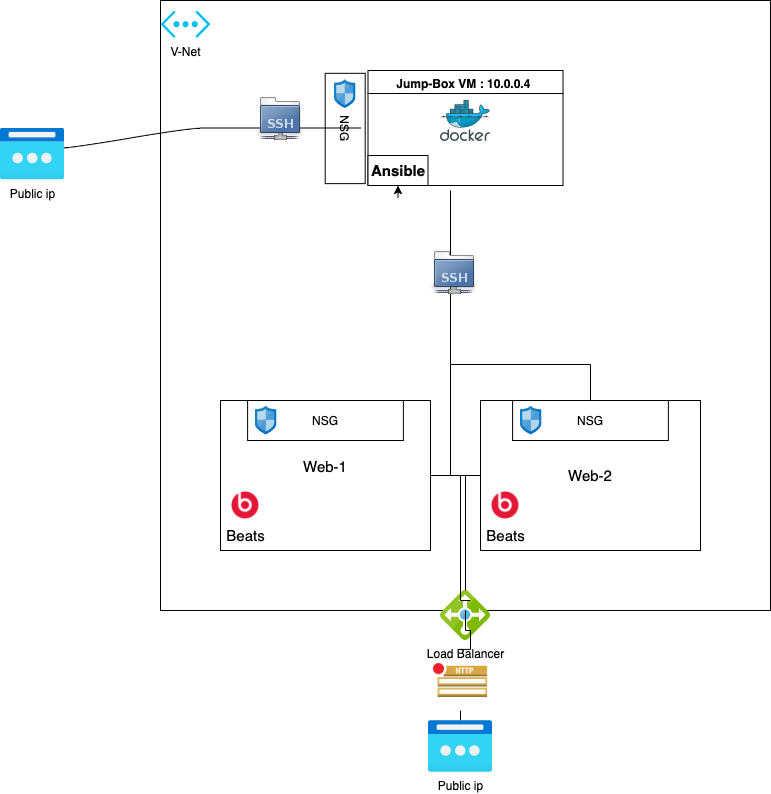

The diagram above was exported from draw.io. Its source (the exported page's mxGraphModel, read from the mxfile embedded in the PNG):
<mxGraphModel dx="2066" dy="1165" grid="1" gridSize="10" guides="1" tooltips="1" connect="1" arrows="1" fold="1" page="1" pageScale="1" pageWidth="850" pageHeight="1100" math="0" shadow="0">
  <root>
    <mxCell id="0" />
    <mxCell id="1" parent="0" />
    <mxCell id="O5DUpueEivnnqcyf4yUr-1" value="" style="whiteSpace=wrap;html=1;aspect=fixed;" vertex="1" parent="1">
      <mxGeometry x="690" y="310" width="610" height="610" as="geometry" />
    </mxCell>
    <mxCell id="O5DUpueEivnnqcyf4yUr-2" value="NSG" style="rounded=0;whiteSpace=wrap;html=1;rotation=90;fillColor=#FFFFFF;" vertex="1" parent="1">
      <mxGeometry x="819.54" y="417.98" width="110.31" height="40" as="geometry" />
    </mxCell>
    <mxCell id="O5DUpueEivnnqcyf4yUr-3" value="V-Net" style="verticalLabelPosition=bottom;html=1;verticalAlign=top;align=center;strokeColor=none;fillColor=#00BEF2;shape=mxgraph.azure.virtual_network;pointerEvents=1;" vertex="1" parent="1">
      <mxGeometry x="690" y="320" width="50" height="27.500000000000004" as="geometry" />
    </mxCell>
    <mxCell id="O5DUpueEivnnqcyf4yUr-4" value="" style="aspect=fixed;html=1;points=[];align=center;image;fontSize=12;image=img/lib/mscae/Network_Security_Groups_Classic.svg;" vertex="1" parent="1">
      <mxGeometry x="864.06" y="389.23" width="21.28" height="28.75" as="geometry" />
    </mxCell>
    <mxCell id="O5DUpueEivnnqcyf4yUr-5" value="Jump-Box VM : 10.0.0.4 &#10;" style="swimlane;fillColor=#FFFFFF;verticalAlign=top;" vertex="1" parent="1">
      <mxGeometry x="897.5" y="380" width="195" height="115" as="geometry" />
    </mxCell>
    <mxCell id="O5DUpueEivnnqcyf4yUr-6" value="" style="aspect=fixed;html=1;points=[];align=center;image;fontSize=12;image=img/lib/mscae/Docker.svg;fillColor=#FFFFFF;" vertex="1" parent="O5DUpueEivnnqcyf4yUr-5">
      <mxGeometry x="72.5" y="30" width="50" height="41" as="geometry" />
    </mxCell>
    <mxCell id="O5DUpueEivnnqcyf4yUr-7" value="Ansible" style="html=1;whiteSpace=wrap;container=1;recursiveResize=0;collapsible=0;fillColor=#FFFFFF;verticalAlign=middle;fontStyle=1;fontSize=15;" vertex="1" parent="O5DUpueEivnnqcyf4yUr-5">
      <mxGeometry y="85" width="60" height="30" as="geometry" />
    </mxCell>
    <mxCell id="O5DUpueEivnnqcyf4yUr-8" style="edgeStyle=orthogonalEdgeStyle;rounded=0;orthogonalLoop=1;jettySize=auto;html=1;exitX=0.5;exitY=0.75;exitDx=0;exitDy=0;entryX=0.5;entryY=1;entryDx=0;entryDy=0;fontSize=15;exitPerimeter=0;" edge="1" parent="O5DUpueEivnnqcyf4yUr-7" target="O5DUpueEivnnqcyf4yUr-7">
      <mxGeometry relative="1" as="geometry">
        <mxPoint x="30" y="42.49999999999977" as="sourcePoint" />
      </mxGeometry>
    </mxCell>
    <mxCell id="O5DUpueEivnnqcyf4yUr-9" value="" style="edgeStyle=orthogonalEdgeStyle;startArrow=none;endArrow=none;rounded=0;targetPortConstraint=eastwest;sourcePortConstraint=northsouth;fontSize=15;" edge="1" parent="1" target="O5DUpueEivnnqcyf4yUr-11">
      <mxGeometry relative="1" as="geometry">
        <mxPoint x="980" y="604" as="sourcePoint" />
      </mxGeometry>
    </mxCell>
    <mxCell id="O5DUpueEivnnqcyf4yUr-10" value="" style="edgeStyle=orthogonalEdgeStyle;startArrow=none;endArrow=none;rounded=0;targetPortConstraint=eastwest;sourcePortConstraint=northsouth;fontSize=15;" edge="1" parent="1" target="O5DUpueEivnnqcyf4yUr-12">
      <mxGeometry relative="1" as="geometry">
        <mxPoint x="980" y="500" as="sourcePoint" />
        <Array as="points">
          <mxPoint x="980" y="674" />
        </Array>
      </mxGeometry>
    </mxCell>
    <mxCell id="O5DUpueEivnnqcyf4yUr-11" value="Web-1&lt;br&gt;&lt;br&gt;" style="whiteSpace=wrap;html=1;align=center;verticalAlign=middle;treeFolding=1;treeMoving=1;fontSize=15;fillColor=#FFFFFF;" vertex="1" parent="1">
      <mxGeometry x="750" y="710" width="210" height="150" as="geometry" />
    </mxCell>
    <mxCell id="O5DUpueEivnnqcyf4yUr-12" value="Web-2" style="whiteSpace=wrap;html=1;align=center;verticalAlign=middle;treeFolding=1;treeMoving=1;fontSize=15;fillColor=#FFFFFF;" vertex="1" parent="1">
      <mxGeometry x="1010" y="710" width="220" height="150" as="geometry" />
    </mxCell>
    <mxCell id="O5DUpueEivnnqcyf4yUr-13" value="Beats&lt;br&gt;" style="shape=image;html=1;verticalAlign=top;verticalLabelPosition=bottom;labelBackgroundColor=#ffffff;imageAspect=0;aspect=fixed;image=https://cdn4.iconfinder.com/data/icons/flat-brand-logo-2/512/beats-128.png;fontSize=15;fillColor=#FFFFFF;" vertex="1" parent="1">
      <mxGeometry x="760" y="800" width="30" height="30" as="geometry" />
    </mxCell>
    <mxCell id="O5DUpueEivnnqcyf4yUr-14" value="Beats&lt;br&gt;" style="shape=image;html=1;verticalAlign=top;verticalLabelPosition=bottom;labelBackgroundColor=#ffffff;imageAspect=0;aspect=fixed;image=https://cdn4.iconfinder.com/data/icons/flat-brand-logo-2/512/beats-128.png;fontSize=15;fillColor=#FFFFFF;" vertex="1" parent="1">
      <mxGeometry x="1020" y="800" width="30" height="30" as="geometry" />
    </mxCell>
    <mxCell id="O5DUpueEivnnqcyf4yUr-15" value="SSH" style="whiteSpace=wrap;html=1;shape=partialRectangle;top=0;left=0;bottom=1;right=0;points=[[0,1],[1,1]];fillColor=none;align=center;verticalAlign=bottom;routingCenterY=0.5;snapToPoint=1;recursiveResize=0;autosize=1;treeFolding=1;treeMoving=1;newEdgeStyle={&quot;edgeStyle&quot;:&quot;entityRelationEdgeStyle&quot;,&quot;startArrow&quot;:&quot;none&quot;,&quot;endArrow&quot;:&quot;none&quot;,&quot;segment&quot;:10,&quot;curved&quot;:1};fontSize=15;" vertex="1" parent="1">
      <mxGeometry x="730" y="417.5" width="160" height="20" as="geometry" />
    </mxCell>
    <mxCell id="O5DUpueEivnnqcyf4yUr-16" value="" style="edgeStyle=entityRelationEdgeStyle;startArrow=none;endArrow=none;segment=10;curved=1;fontSize=15;" edge="1" parent="1" target="O5DUpueEivnnqcyf4yUr-15">
      <mxGeometry relative="1" as="geometry">
        <mxPoint x="590" y="457.5" as="sourcePoint" />
      </mxGeometry>
    </mxCell>
    <mxCell id="O5DUpueEivnnqcyf4yUr-17" value="Public ip" style="aspect=fixed;html=1;points=[];align=center;image;fontSize=12;image=img/lib/azure2/networking/Public_IP_Addresses_Classic.svg;fillColor=#FFFFFF;" vertex="1" parent="1">
      <mxGeometry x="530" y="437.5" width="64" height="52" as="geometry" />
    </mxCell>
    <mxCell id="O5DUpueEivnnqcyf4yUr-18" value="" style="shape=image;html=1;verticalAlign=top;verticalLabelPosition=bottom;labelBackgroundColor=#ffffff;imageAspect=0;aspect=fixed;image=https://cdn2.iconfinder.com/data/icons/stilllife/48x48/filesystems/gnome-fs-ssh.png;fontSize=15;fillColor=#FFFFFF;" vertex="1" parent="1">
      <mxGeometry x="786" y="406" width="48" height="48" as="geometry" />
    </mxCell>
    <mxCell id="O5DUpueEivnnqcyf4yUr-19" value="" style="shape=image;html=1;verticalAlign=top;verticalLabelPosition=bottom;labelBackgroundColor=#ffffff;imageAspect=0;aspect=fixed;image=https://cdn2.iconfinder.com/data/icons/stilllife/48x48/filesystems/gnome-fs-ssh.png;fontSize=15;fillColor=#FFFFFF;" vertex="1" parent="1">
      <mxGeometry x="960" y="560" width="48" height="48" as="geometry" />
    </mxCell>
    <mxCell id="O5DUpueEivnnqcyf4yUr-20" value="Load Balancer&lt;br&gt;" style="aspect=fixed;html=1;points=[];align=center;image;fontSize=12;image=img/lib/mscae/Load_Balancer_feature.svg;fillColor=#FFFFFF;" vertex="1" parent="1">
      <mxGeometry x="970" y="900" width="50" height="50" as="geometry" />
    </mxCell>
    <mxCell id="O5DUpueEivnnqcyf4yUr-21" value="NSG" style="rounded=0;whiteSpace=wrap;html=1;rotation=0;fillColor=#FFFFFF;" vertex="1" parent="1">
      <mxGeometry x="1042.1" y="710" width="155.79" height="40" as="geometry" />
    </mxCell>
    <mxCell id="O5DUpueEivnnqcyf4yUr-22" value="" style="aspect=fixed;html=1;points=[];align=center;image;fontSize=12;image=img/lib/mscae/Network_Security_Groups_Classic.svg;" vertex="1" parent="1">
      <mxGeometry x="1050" y="715.63" width="21.28" height="28.75" as="geometry" />
    </mxCell>
    <mxCell id="O5DUpueEivnnqcyf4yUr-23" value="NSG" style="rounded=0;whiteSpace=wrap;html=1;rotation=0;fillColor=#FFFFFF;" vertex="1" parent="1">
      <mxGeometry x="777.0999999999999" y="710" width="155.79" height="40" as="geometry" />
    </mxCell>
    <mxCell id="O5DUpueEivnnqcyf4yUr-24" value="" style="aspect=fixed;html=1;points=[];align=center;image;fontSize=12;image=img/lib/mscae/Network_Security_Groups_Classic.svg;" vertex="1" parent="1">
      <mxGeometry x="785" y="715.63" width="21.28" height="28.75" as="geometry" />
    </mxCell>
    <mxCell id="O5DUpueEivnnqcyf4yUr-25" value="" style="edgeStyle=orthogonalEdgeStyle;startArrow=none;endArrow=none;rounded=0;targetPortConstraint=eastwest;sourcePortConstraint=northsouth;fontSize=15;" edge="1" parent="1" source="O5DUpueEivnnqcyf4yUr-20" target="O5DUpueEivnnqcyf4yUr-11">
      <mxGeometry relative="1" as="geometry">
        <mxPoint x="989" y="870" as="sourcePoint" />
        <mxPoint x="940" y="950" as="targetPoint" />
      </mxGeometry>
    </mxCell>
    <mxCell id="O5DUpueEivnnqcyf4yUr-26" value="" style="edgeStyle=orthogonalEdgeStyle;startArrow=none;endArrow=none;rounded=0;targetPortConstraint=eastwest;sourcePortConstraint=northsouth;fontSize=15;entryX=0;entryY=0.5;entryDx=0;entryDy=0;" edge="1" parent="1" target="O5DUpueEivnnqcyf4yUr-12">
      <mxGeometry relative="1" as="geometry">
        <mxPoint x="1000" y="910" as="sourcePoint" />
        <mxPoint x="1080" y="940" as="targetPoint" />
        <Array as="points">
          <mxPoint x="990" y="910" />
          <mxPoint x="990" y="785" />
        </Array>
      </mxGeometry>
    </mxCell>
    <mxCell id="O5DUpueEivnnqcyf4yUr-27" value="" style="edgeStyle=orthogonalEdgeStyle;startArrow=none;endArrow=none;rounded=0;targetPortConstraint=eastwest;sourcePortConstraint=northsouth;fontSize=15;entryX=0.49;entryY=-0.019;entryDx=0;entryDy=0;entryPerimeter=0;" edge="1" parent="1" source="O5DUpueEivnnqcyf4yUr-29" target="O5DUpueEivnnqcyf4yUr-28">
      <mxGeometry relative="1" as="geometry">
        <mxPoint x="1005.0000000000005" y="910" as="sourcePoint" />
        <mxPoint x="995" y="1020" as="targetPoint" />
        <Array as="points" />
      </mxGeometry>
    </mxCell>
    <mxCell id="O5DUpueEivnnqcyf4yUr-28" value="Public ip" style="aspect=fixed;html=1;points=[];align=center;image;fontSize=12;image=img/lib/azure2/networking/Public_IP_Addresses_Classic.svg;fillColor=#FFFFFF;" vertex="1" parent="1">
      <mxGeometry x="958" y="1030" width="64" height="52" as="geometry" />
    </mxCell>
    <mxCell id="O5DUpueEivnnqcyf4yUr-29" value="" style="shape=image;html=1;verticalAlign=top;verticalLabelPosition=bottom;labelBackgroundColor=#ffffff;imageAspect=0;aspect=fixed;image=https://cdn2.iconfinder.com/data/icons/amazon-aws-stencils/100/App_Services_copy_Amazon_SNS_HTTP_Notification-128.png;fontSize=15;fillColor=#FFFFFF;" vertex="1" parent="1">
      <mxGeometry x="960" y="960" width="60" height="60" as="geometry" />
    </mxCell>
    <mxCell id="O5DUpueEivnnqcyf4yUr-30" value="" style="edgeStyle=orthogonalEdgeStyle;startArrow=none;endArrow=none;rounded=0;targetPortConstraint=eastwest;sourcePortConstraint=northsouth;fontSize=15;entryX=0.49;entryY=-0.019;entryDx=0;entryDy=0;entryPerimeter=0;" edge="1" parent="1" source="O5DUpueEivnnqcyf4yUr-1" target="O5DUpueEivnnqcyf4yUr-29">
      <mxGeometry relative="1" as="geometry">
        <mxPoint x="995" y="920" as="sourcePoint" />
        <mxPoint x="994.3599999999999" y="1039.0120000000002" as="targetPoint" />
        <Array as="points">
          <mxPoint x="995" y="940" />
          <mxPoint x="1000" y="940" />
          <mxPoint x="1000" y="959" />
        </Array>
      </mxGeometry>
    </mxCell>
  </root>
</mxGraphModel>